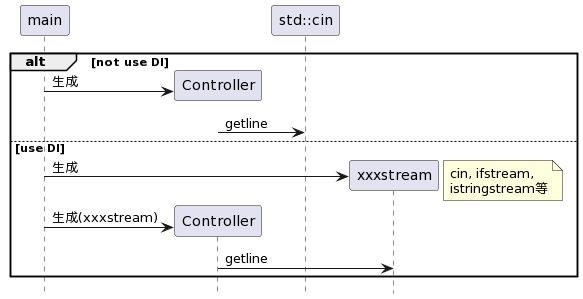

The diagram above was rendered by PlantUML. Its source (embedded in the PNG):
@startuml
hide footbox

participant main
participant Controller
participant "std::cin"

alt not use DI

    create Controller
    main -> Controller : 生成
    Controller -> "std::cin" : getline

else use DI

    create xxxstream
    main -> xxxstream : 生成
    note right : cin, ifstream, \nistringstream等

    create Controller
    main -> Controller : 生成(xxxstream)
    
    Controller -> xxxstream : getline

end
@enduml